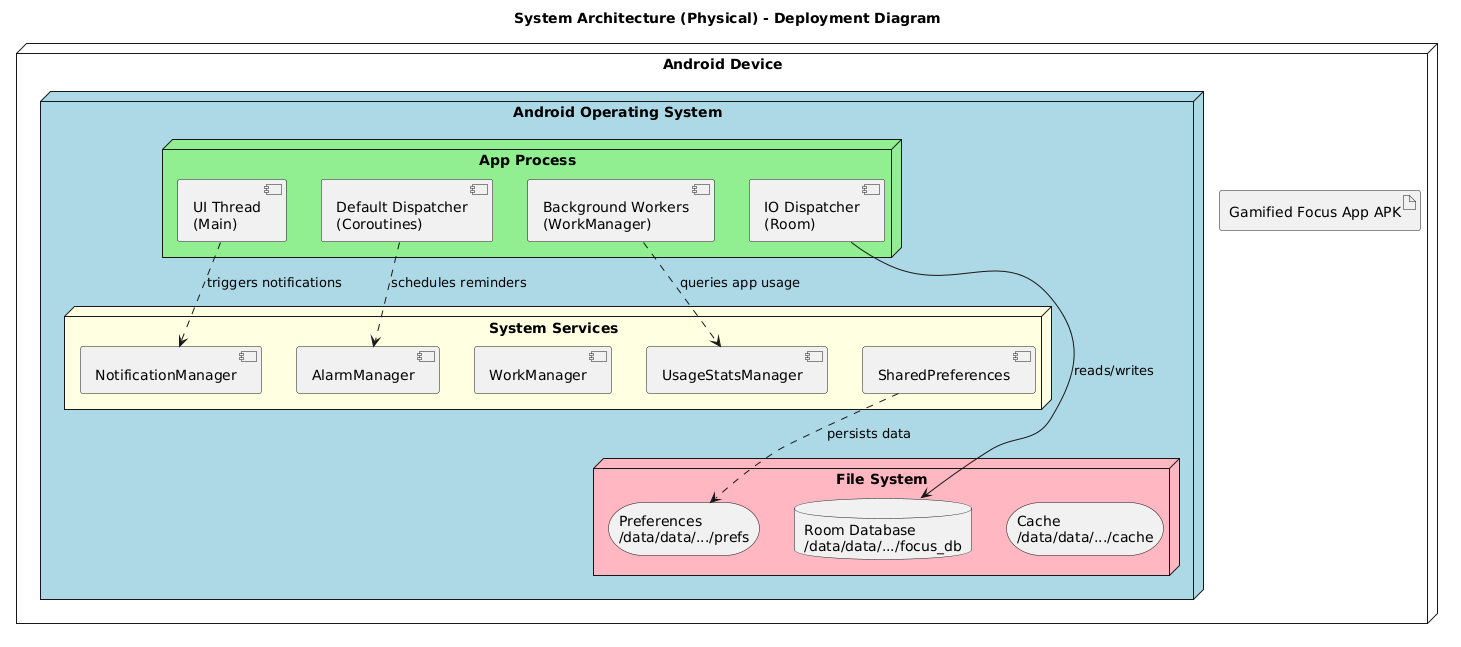

The diagram above was rendered by PlantUML. Its source (embedded in the PNG):
@startuml
' Physical View - System Architecture
' Shows deployment and hardware

title System Architecture (Physical) - Deployment Diagram

node "Android Device" {
    
    artifact "Gamified Focus App APK" as APK
    
    node "Android Operating System" #LightBlue {
        
        node "App Process" #LightGreen {
            component "UI Thread\n(Main)" as UIThread
            component "Default Dispatcher\n(Coroutines)" as DefaultThread
            component "IO Dispatcher\n(Room)" as IOThread
            component "Background Workers\n(WorkManager)" as BGThread
        }
        
        node "System Services" #LightYellow {
            component "UsageStatsManager" as USM
            component "NotificationManager" as NM
            component "WorkManager" as WM
            component "AlarmManager" as AM
            component "SharedPreferences" as Prefs
        }
        
        node "File System" #LightPink {
            database "Room Database\n/data/data/.../focus_db" as DB
            storage "Preferences\n/data/data/.../prefs" as PrefFile
            storage "Cache\n/data/data/.../cache" as CacheDir
        }
    }
}

' Relationships
UIThread ..> NM : triggers notifications
BGThread ..> USM : queries app usage
IOThread --> DB : reads/writes
DefaultThread ..> AM : schedules reminders
Prefs ..> PrefFile : persists data
@enduml